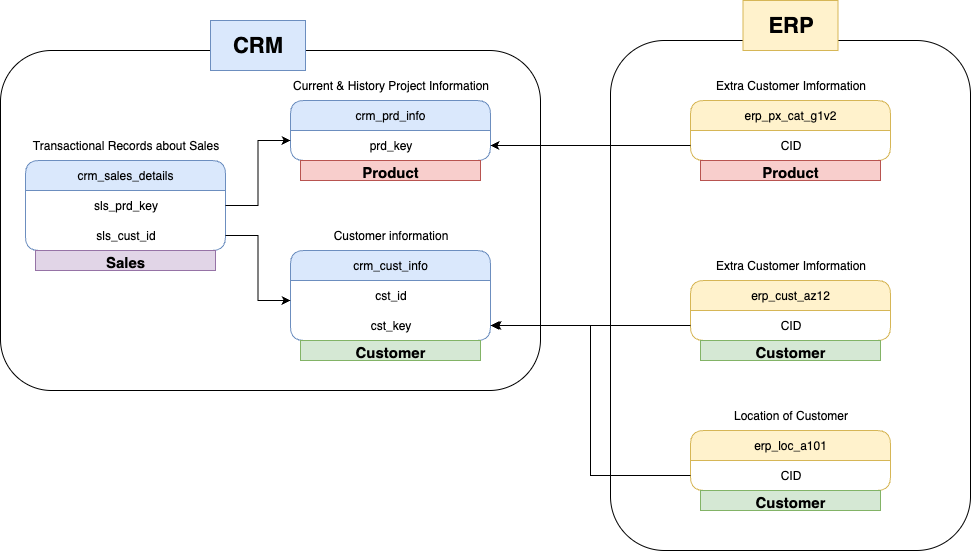

The diagram above was exported from draw.io. Its source (the exported page's mxGraphModel, read from the mxfile embedded in the PNG):
<mxGraphModel dx="976" dy="751" grid="1" gridSize="10" guides="1" tooltips="1" connect="1" arrows="1" fold="1" page="1" pageScale="1" pageWidth="827" pageHeight="1169" math="0" shadow="0">
  <root>
    <mxCell id="0" />
    <mxCell id="1" parent="0" />
    <mxCell id="WuPelrlNpOj8TCzexNWw-1" value="crm_cust_info" style="swimlane;fontStyle=0;childLayout=stackLayout;horizontal=1;startSize=30;horizontalStack=0;resizeParent=1;resizeParentMax=0;resizeLast=0;collapsible=1;marginBottom=0;whiteSpace=wrap;html=1;fillColor=#dae8fc;strokeColor=#6c8ebf;rounded=1;" parent="1" vertex="1">
      <mxGeometry x="310" y="400" width="200" height="90" as="geometry" />
    </mxCell>
    <mxCell id="WuPelrlNpOj8TCzexNWw-5" value="cst_id" style="text;html=1;align=center;verticalAlign=middle;resizable=0;points=[];autosize=1;strokeColor=none;fillColor=none;" parent="WuPelrlNpOj8TCzexNWw-1" vertex="1">
      <mxGeometry y="30" width="200" height="30" as="geometry" />
    </mxCell>
    <mxCell id="WuPelrlNpOj8TCzexNWw-26" value="cst_key" style="text;html=1;align=center;verticalAlign=middle;resizable=0;points=[];autosize=1;strokeColor=none;fillColor=none;" parent="WuPelrlNpOj8TCzexNWw-1" vertex="1">
      <mxGeometry y="60" width="200" height="30" as="geometry" />
    </mxCell>
    <mxCell id="WuPelrlNpOj8TCzexNWw-6" value="Customer information" style="text;html=1;align=center;verticalAlign=middle;resizable=0;points=[];autosize=1;strokeColor=none;fillColor=none;" parent="1" vertex="1">
      <mxGeometry x="340" y="370" width="140" height="30" as="geometry" />
    </mxCell>
    <mxCell id="WuPelrlNpOj8TCzexNWw-7" value="crm_prd_info" style="swimlane;fontStyle=0;childLayout=stackLayout;horizontal=1;startSize=30;horizontalStack=0;resizeParent=1;resizeParentMax=0;resizeLast=0;collapsible=1;marginBottom=0;whiteSpace=wrap;html=1;fillColor=#dae8fc;strokeColor=#6c8ebf;rounded=1;" parent="1" vertex="1">
      <mxGeometry x="310" y="250" width="200" height="60" as="geometry" />
    </mxCell>
    <mxCell id="WuPelrlNpOj8TCzexNWw-8" value="prd_key" style="text;html=1;align=center;verticalAlign=middle;resizable=0;points=[];autosize=1;strokeColor=none;fillColor=none;" parent="WuPelrlNpOj8TCzexNWw-7" vertex="1">
      <mxGeometry y="30" width="200" height="30" as="geometry" />
    </mxCell>
    <mxCell id="WuPelrlNpOj8TCzexNWw-9" value="Current &amp;amp; History Project Information" style="text;html=1;align=center;verticalAlign=middle;resizable=0;points=[];autosize=1;strokeColor=none;fillColor=none;" parent="1" vertex="1">
      <mxGeometry x="300" y="220" width="220" height="30" as="geometry" />
    </mxCell>
    <mxCell id="WuPelrlNpOj8TCzexNWw-14" value="crm_sales_details" style="swimlane;fontStyle=0;childLayout=stackLayout;horizontal=1;startSize=30;horizontalStack=0;resizeParent=1;resizeParentMax=0;resizeLast=0;collapsible=1;marginBottom=0;whiteSpace=wrap;html=1;fillColor=#dae8fc;strokeColor=#6c8ebf;rounded=1;" parent="1" vertex="1">
      <mxGeometry x="45" y="310" width="200" height="90" as="geometry" />
    </mxCell>
    <mxCell id="WuPelrlNpOj8TCzexNWw-17" value="sls_prd_key" style="text;html=1;align=center;verticalAlign=middle;resizable=0;points=[];autosize=1;strokeColor=none;fillColor=none;" parent="WuPelrlNpOj8TCzexNWw-14" vertex="1">
      <mxGeometry y="30" width="200" height="30" as="geometry" />
    </mxCell>
    <mxCell id="WuPelrlNpOj8TCzexNWw-18" value="sls_cust_id" style="text;html=1;align=center;verticalAlign=middle;resizable=0;points=[];autosize=1;strokeColor=none;fillColor=none;" parent="WuPelrlNpOj8TCzexNWw-14" vertex="1">
      <mxGeometry y="60" width="200" height="30" as="geometry" />
    </mxCell>
    <mxCell id="WuPelrlNpOj8TCzexNWw-16" value="Transactional Records about Sales" style="text;html=1;align=center;verticalAlign=middle;resizable=0;points=[];autosize=1;strokeColor=none;fillColor=none;" parent="1" vertex="1">
      <mxGeometry x="40" y="280" width="210" height="30" as="geometry" />
    </mxCell>
    <mxCell id="WuPelrlNpOj8TCzexNWw-21" style="edgeStyle=orthogonalEdgeStyle;rounded=0;orthogonalLoop=1;jettySize=auto;html=1;entryX=0;entryY=0.667;entryDx=0;entryDy=0;entryPerimeter=0;" parent="1" source="WuPelrlNpOj8TCzexNWw-18" target="WuPelrlNpOj8TCzexNWw-5" edge="1">
      <mxGeometry relative="1" as="geometry" />
    </mxCell>
    <mxCell id="WuPelrlNpOj8TCzexNWw-22" style="edgeStyle=orthogonalEdgeStyle;rounded=0;orthogonalLoop=1;jettySize=auto;html=1;entryX=0;entryY=0.333;entryDx=0;entryDy=0;entryPerimeter=0;" parent="1" source="WuPelrlNpOj8TCzexNWw-17" target="WuPelrlNpOj8TCzexNWw-8" edge="1">
      <mxGeometry relative="1" as="geometry" />
    </mxCell>
    <mxCell id="WuPelrlNpOj8TCzexNWw-23" value="erp_cust_az12" style="swimlane;fontStyle=0;childLayout=stackLayout;horizontal=1;startSize=30;horizontalStack=0;resizeParent=1;resizeParentMax=0;resizeLast=0;collapsible=1;marginBottom=0;whiteSpace=wrap;html=1;fillColor=#fff2cc;strokeColor=#d6b656;rounded=1;" parent="1" vertex="1">
      <mxGeometry x="710" y="430" width="200" height="60" as="geometry" />
    </mxCell>
    <mxCell id="WuPelrlNpOj8TCzexNWw-24" value="CID" style="text;html=1;align=center;verticalAlign=middle;resizable=0;points=[];autosize=1;strokeColor=none;fillColor=none;" parent="WuPelrlNpOj8TCzexNWw-23" vertex="1">
      <mxGeometry y="30" width="200" height="30" as="geometry" />
    </mxCell>
    <mxCell id="WuPelrlNpOj8TCzexNWw-25" value="Extra Customer Imformation" style="text;html=1;align=center;verticalAlign=middle;resizable=0;points=[];autosize=1;strokeColor=none;fillColor=none;" parent="1" vertex="1">
      <mxGeometry x="725" y="400" width="170" height="30" as="geometry" />
    </mxCell>
    <mxCell id="WuPelrlNpOj8TCzexNWw-28" style="edgeStyle=orthogonalEdgeStyle;rounded=0;orthogonalLoop=1;jettySize=auto;html=1;entryX=1.01;entryY=0.5;entryDx=0;entryDy=0;entryPerimeter=0;" parent="1" source="WuPelrlNpOj8TCzexNWw-24" target="WuPelrlNpOj8TCzexNWw-26" edge="1">
      <mxGeometry relative="1" as="geometry" />
    </mxCell>
    <mxCell id="WuPelrlNpOj8TCzexNWw-29" value="erp_loc_a101" style="swimlane;fontStyle=0;childLayout=stackLayout;horizontal=1;startSize=30;horizontalStack=0;resizeParent=1;resizeParentMax=0;resizeLast=0;collapsible=1;marginBottom=0;whiteSpace=wrap;html=1;fillColor=#fff2cc;strokeColor=#d6b656;rounded=1;" parent="1" vertex="1">
      <mxGeometry x="710" y="580" width="200" height="60" as="geometry" />
    </mxCell>
    <mxCell id="WuPelrlNpOj8TCzexNWw-30" value="CID" style="text;html=1;align=center;verticalAlign=middle;resizable=0;points=[];autosize=1;strokeColor=none;fillColor=none;" parent="WuPelrlNpOj8TCzexNWw-29" vertex="1">
      <mxGeometry y="30" width="200" height="30" as="geometry" />
    </mxCell>
    <mxCell id="WuPelrlNpOj8TCzexNWw-31" value="Location of Customer" style="text;html=1;align=center;verticalAlign=middle;resizable=0;points=[];autosize=1;strokeColor=none;fillColor=none;" parent="1" vertex="1">
      <mxGeometry x="740" y="550" width="140" height="30" as="geometry" />
    </mxCell>
    <mxCell id="WuPelrlNpOj8TCzexNWw-32" style="edgeStyle=orthogonalEdgeStyle;rounded=0;orthogonalLoop=1;jettySize=auto;html=1;entryX=1;entryY=0.5;entryDx=0;entryDy=0;entryPerimeter=0;" parent="1" source="WuPelrlNpOj8TCzexNWw-30" target="WuPelrlNpOj8TCzexNWw-26" edge="1">
      <mxGeometry relative="1" as="geometry" />
    </mxCell>
    <mxCell id="WuPelrlNpOj8TCzexNWw-33" value="erp_px_cat_g1v2" style="swimlane;fontStyle=0;childLayout=stackLayout;horizontal=1;startSize=30;horizontalStack=0;resizeParent=1;resizeParentMax=0;resizeLast=0;collapsible=1;marginBottom=0;whiteSpace=wrap;html=1;fillColor=#fff2cc;strokeColor=#d6b656;rounded=1;" parent="1" vertex="1">
      <mxGeometry x="710" y="250" width="200" height="60" as="geometry" />
    </mxCell>
    <mxCell id="WuPelrlNpOj8TCzexNWw-34" value="CID" style="text;html=1;align=center;verticalAlign=middle;resizable=0;points=[];autosize=1;strokeColor=none;fillColor=none;" parent="WuPelrlNpOj8TCzexNWw-33" vertex="1">
      <mxGeometry y="30" width="200" height="30" as="geometry" />
    </mxCell>
    <mxCell id="WuPelrlNpOj8TCzexNWw-35" value="Extra Customer Imformation" style="text;html=1;align=center;verticalAlign=middle;resizable=0;points=[];autosize=1;strokeColor=none;fillColor=none;" parent="1" vertex="1">
      <mxGeometry x="725" y="220" width="170" height="30" as="geometry" />
    </mxCell>
    <mxCell id="WuPelrlNpOj8TCzexNWw-37" style="edgeStyle=orthogonalEdgeStyle;rounded=0;orthogonalLoop=1;jettySize=auto;html=1;entryX=1;entryY=0.5;entryDx=0;entryDy=0;entryPerimeter=0;" parent="1" source="WuPelrlNpOj8TCzexNWw-34" target="WuPelrlNpOj8TCzexNWw-8" edge="1">
      <mxGeometry relative="1" as="geometry" />
    </mxCell>
    <mxCell id="WuPelrlNpOj8TCzexNWw-38" value="" style="rounded=1;whiteSpace=wrap;html=1;fillColor=none;" parent="1" vertex="1">
      <mxGeometry x="20" y="200" width="540" height="340" as="geometry" />
    </mxCell>
    <mxCell id="WuPelrlNpOj8TCzexNWw-39" value="&lt;b&gt;&lt;font style=&quot;font-size: 22px;&quot;&gt;CRM&lt;/font&gt;&lt;/b&gt;" style="rounded=0;whiteSpace=wrap;html=1;fillColor=#dae8fc;strokeColor=#6c8ebf;" parent="1" vertex="1">
      <mxGeometry x="230" y="170" width="95" height="50" as="geometry" />
    </mxCell>
    <mxCell id="WuPelrlNpOj8TCzexNWw-40" value="" style="rounded=1;whiteSpace=wrap;html=1;fillColor=none;" parent="1" vertex="1">
      <mxGeometry x="630" y="190" width="360" height="510" as="geometry" />
    </mxCell>
    <mxCell id="WuPelrlNpOj8TCzexNWw-41" value="&lt;span style=&quot;font-size: 22px;&quot;&gt;&lt;b&gt;ERP&lt;/b&gt;&lt;/span&gt;" style="rounded=0;whiteSpace=wrap;html=1;fillColor=#fff2cc;strokeColor=#d6b656;" parent="1" vertex="1">
      <mxGeometry x="762.5" y="150" width="95" height="50" as="geometry" />
    </mxCell>
    <mxCell id="sExlvnltPOWTZ_lVgSt5-1" value="&lt;span style=&quot;font-size: 15px;&quot;&gt;&lt;b&gt;Product&lt;/b&gt;&lt;/span&gt;" style="text;html=1;strokeColor=#b85450;fillColor=#f8cecc;align=center;verticalAlign=middle;whiteSpace=wrap;overflow=hidden;" parent="1" vertex="1">
      <mxGeometry x="320" y="310" width="180" height="20" as="geometry" />
    </mxCell>
    <mxCell id="sExlvnltPOWTZ_lVgSt5-2" style="edgeStyle=orthogonalEdgeStyle;rounded=0;orthogonalLoop=1;jettySize=auto;html=1;exitX=0.5;exitY=1;exitDx=0;exitDy=0;" parent="1" source="sExlvnltPOWTZ_lVgSt5-1" target="sExlvnltPOWTZ_lVgSt5-1" edge="1">
      <mxGeometry relative="1" as="geometry" />
    </mxCell>
    <mxCell id="sExlvnltPOWTZ_lVgSt5-3" value="&lt;span style=&quot;font-size: 15px;&quot;&gt;&lt;b&gt;Product&lt;/b&gt;&lt;/span&gt;" style="text;html=1;strokeColor=#b85450;fillColor=#f8cecc;align=center;verticalAlign=middle;whiteSpace=wrap;overflow=hidden;" parent="1" vertex="1">
      <mxGeometry x="720" y="310" width="180" height="20" as="geometry" />
    </mxCell>
    <mxCell id="sExlvnltPOWTZ_lVgSt5-4" value="&lt;span style=&quot;font-size: 15px;&quot;&gt;&lt;b&gt;Customer&lt;/b&gt;&lt;/span&gt;" style="text;html=1;strokeColor=#82b366;fillColor=#d5e8d4;align=center;verticalAlign=middle;whiteSpace=wrap;overflow=hidden;" parent="1" vertex="1">
      <mxGeometry x="320" y="490" width="180" height="20" as="geometry" />
    </mxCell>
    <mxCell id="sExlvnltPOWTZ_lVgSt5-5" value="&lt;span style=&quot;font-size: 15px;&quot;&gt;&lt;b&gt;Customer&lt;/b&gt;&lt;/span&gt;" style="text;html=1;strokeColor=#82b366;fillColor=#d5e8d4;align=center;verticalAlign=middle;whiteSpace=wrap;overflow=hidden;" parent="1" vertex="1">
      <mxGeometry x="720" y="490" width="180" height="20" as="geometry" />
    </mxCell>
    <mxCell id="sExlvnltPOWTZ_lVgSt5-6" value="&lt;span style=&quot;font-size: 15px;&quot;&gt;&lt;b&gt;Customer&lt;/b&gt;&lt;/span&gt;" style="text;html=1;strokeColor=#82b366;fillColor=#d5e8d4;align=center;verticalAlign=middle;whiteSpace=wrap;overflow=hidden;" parent="1" vertex="1">
      <mxGeometry x="720" y="640" width="180" height="20" as="geometry" />
    </mxCell>
    <mxCell id="sExlvnltPOWTZ_lVgSt5-7" value="&lt;span style=&quot;font-size: 15px;&quot;&gt;&lt;b&gt;Sales&lt;/b&gt;&lt;/span&gt;" style="text;html=1;strokeColor=#9673a6;fillColor=#e1d5e7;align=center;verticalAlign=middle;whiteSpace=wrap;overflow=hidden;" parent="1" vertex="1">
      <mxGeometry x="55" y="400" width="180" height="20" as="geometry" />
    </mxCell>
  </root>
</mxGraphModel>